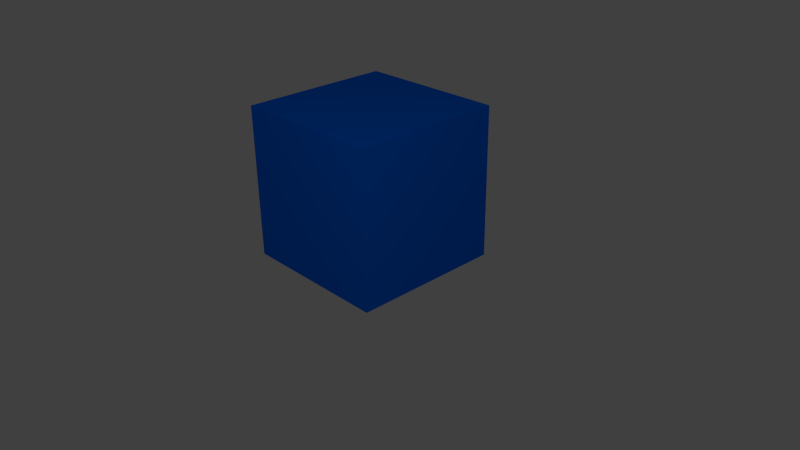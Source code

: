 # Source: bluebox.blend  (saved by Blender 2.75.0; exported with 4.5.12 LTS)
import bpy
from mathutils import Matrix  # noqa: F401  (used for matrix-valued properties, if any)

bpy.ops.wm.read_factory_settings(use_empty=True)
scene = bpy.context.scene
scene.name = 'Scene'

# ---- collections
col_collection_1 = bpy.data.collections.new('Collection 1'); scene.collection.children.link(col_collection_1)

# ---- materials (node trees are filled in below, after node groups)
mat_material_001 = bpy.data.materials.new('Material.001')
mat_material_001.alpha_threshold = 0.0
mat_material_001.use_transparent_shadow = False
mat_material_001.preview_render_type = 'CUBE'
mat_material_001.diffuse_color = (0.0, 0.1615, 1.0, 1.0)
mat_material_001.specular_color = (1.0, 0.9203, 0.9488)
mat_material_001.roughness = 0.5
mat_material_001.specular_intensity = 1.0
mat_material_001.line_color = (0.0, 0.0, 0.0, 1.0)

# ---- material node trees

# ---- world
world_world = bpy.data.worlds.new('World'); scene.world = world_world
world_world.color = (0.05088, 0.05088, 0.05088)
world_world.use_sun_shadow = False
world_world.sun_shadow_jitter_overblur = 0.0
world_world.cycles.sampling_method = 'MANUAL'
world_world.cycles.sample_map_resolution = 256

# ---- cameras
cam_camera = bpy.data.cameras.new('Camera')
cam_camera.clip_end = 100.0
cam_camera.lens = 35.0
cam_camera.sensor_width = 32.0
cam_camera.sensor_height = 18.0
cam_camera.ortho_scale = 7.314
cam_camera.dof.focus_distance = 0.0
cam_camera.dof.aperture_fstop = 128.0

# ---- lights
light_lamp = bpy.data.lights.new('Lamp', 'POINT')
light_lamp.transmission_factor = 0.0
light_lamp.cutoff_distance = 30.0
light_lamp.energy = 100.0
light_lamp.shadow_buffer_clip_start = 1.001
light_lamp.shadow_soft_size = 0.1
light_lamp.shadow_maximum_resolution = 0.006
light_lamp.use_absolute_resolution = True
light_lamp.cycles.use_multiple_importance_sampling = False

# ---- meshes
me_cube = bpy.data.meshes.new('Cube')
me_cube.from_pydata([(1.0, 1.0, -1.0), (1.0, -1.0, -1.0), (-1.0, -1.0, -1.0), (-1.0, 1.0, -1.0), (1.0, 1.0, 1.0), (1.0, -1.0, 1.0), (-1.0, -1.0, 1.0), (-1.0, 1.0, 1.0)], [], [(0, 1, 2, 3), (4, 7, 6, 5), (0, 4, 5, 1), (1, 5, 6, 2), (2, 6, 7, 3), (4, 0, 3, 7)])
_uv = me_cube.uv_layers.new(name='UVMap')
_uv.uv.foreach_set('vector', [0.0, 0.0, 1.0, 0.0, 1.0, 1.0, 0.0, 1.0, 0.0, 0.0, 1.0, 0.0, 1.0, 1.0, 0.0, 1.0, 0.0, 0.0, 1.0, 0.0, 1.0, 1.0, 0.0, 1.0, 0.0, 0.0, 1.0, 0.0, 1.0, 1.0, 0.0, 1.0, 0.0, 0.0, 1.0, 0.0, 1.0, 1.0, 0.0, 1.0, 0.0, 0.0, 1.0, 0.0, 1.0, 1.0, 0.0, 1.0])
me_cube.materials.append(mat_material_001)
me_cube.use_remesh_preserve_volume = False
me_cube.use_remesh_preserve_attributes = False
me_cube.use_mirror_vertex_groups = False
me_cube.update()

# ---- objects
ob_cube = bpy.data.objects.new('Cube', me_cube)
ob_lamp = bpy.data.objects.new('Lamp', light_lamp)
ob_camera = bpy.data.objects.new('Camera', cam_camera)

# ---- transforms, parenting, visibility, modifiers, constraints
ob_cube.location = (0.0, 0.0, 1.0)
ob_cube.lock_rotations_4d = False
ob_cube.empty_display_type = 'ARROWS'
ob_cube.lineart.crease_threshold = 0.0
ob_lamp.location = (4.076, -3.975, 5.904)
ob_lamp.rotation_euler = (0.6503, 0.05522, 1.866)
ob_lamp.lock_rotations_4d = False
ob_lamp.empty_display_type = 'ARROWS'
ob_lamp.color = (0.0, 0.0, 0.0, 0.0)
ob_lamp.lineart.crease_threshold = 0.0
ob_camera.location = (7.481, -6.508, 5.344)
ob_camera.rotation_euler = (1.109, 0.01082, 0.8149)
ob_camera.lock_rotations_4d = False
ob_camera.empty_display_type = 'ARROWS'
ob_camera.color = (0.0, 0.0, 0.0, 0.0)
ob_camera.display_type = 'WIRE'
ob_camera.lineart.crease_threshold = 0.0

# ---- collection membership
col_collection_1.objects.link(ob_cube)
col_collection_1.objects.link(ob_lamp)
col_collection_1.objects.link(ob_camera)

# ---- scene / render settings (as saved in the file)
scene.camera = ob_camera
scene.frame_start = 1; scene.frame_end = 250; scene.frame_set(1)
scene.render.engine = 'BLENDER_EEVEE_NEXT'
scene.render.resolution_percentage = 50
scene.render.dither_intensity = 0.0
scene.cycles.use_denoising = False
scene.cycles.samples = 10
scene.cycles.sampling_pattern = 'TABULATED_SOBOL'
scene.cycles.light_sampling_threshold = 0.0
scene.cycles.use_adaptive_sampling = False
scene.cycles.use_light_tree = False
scene.cycles.blur_glossy = 0.0
scene.cycles.pixel_filter_type = 'GAUSSIAN'
scene.cycles.sample_clamp_indirect = 0.0
scene.view_settings.view_transform = 'Standard'
bpy.context.view_layer.update()
